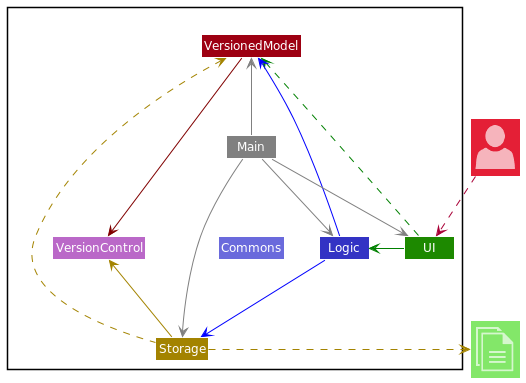

The diagram above was rendered by PlantUML. Its source (embedded in the PNG):
@startuml
!include <office/Concepts/globe_internet>
!include <office/Concepts/documents>
!include <office/Users/user>
!include ../style.puml

Package " "<<Rectangle>>{
    Class UI UI_COLOR
    Class Logic LOGIC_COLOR
    Class Storage STORAGE_COLOR
    Class VersionedModel MODEL_COLOR
    Class Main #grey
    Class Commons LOGIC_COLOR_T2
    Class VersionControl VERSIONCONTROL_COLOR
}

Class "<$user>" as User MODEL_COLOR_T2
Class "<$documents>" as File UI_COLOR_T1

VersionedModel =[#maroon]> VersionControl

UI -[#green]> Logic
UI -right[#green].> VersionedModel

Logic -[#blue]-> Storage
Logic -down[#blue]-> VersionedModel

Main -[#grey]-> UI
Main -[#grey]-> Logic
Main -[#grey]-> Storage
Main -up[#grey]-> VersionedModel
Main -down[hidden]-> Commons
Main -down[hidden]-> VersionControl

Storage -up[STORAGE_COLOR]-> VersionControl
Storage -up[STORAGE_COLOR].> VersionedModel
Storage .right[STORAGE_COLOR].>File
User ..> UI
@enduml